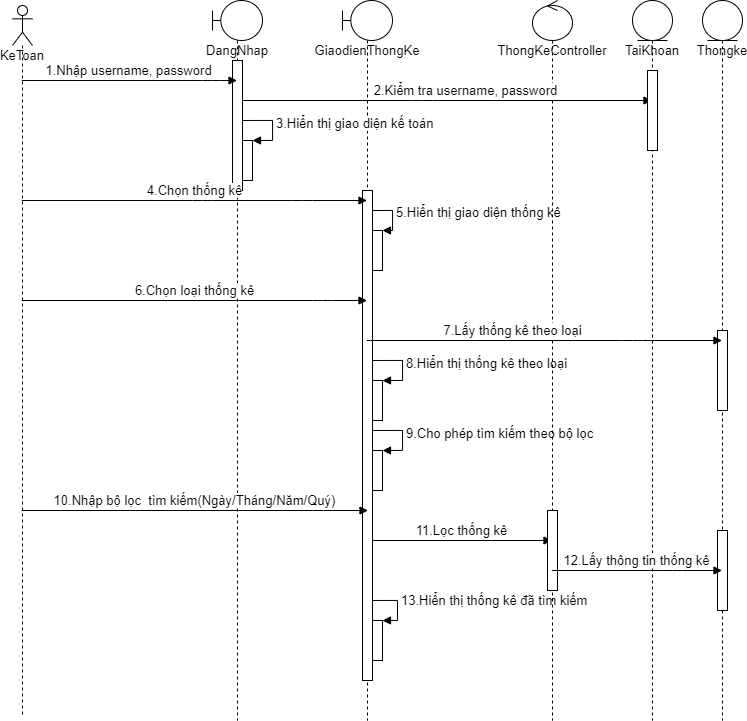

The diagram above was exported from draw.io. Its source (the exported page's mxGraphModel, read from the mxfile embedded in the PNG):
<mxGraphModel dx="1673" dy="829" grid="1" gridSize="10" guides="1" tooltips="1" connect="1" arrows="1" fold="1" page="1" pageScale="1" pageWidth="850" pageHeight="1100" math="0" shadow="0">
  <root>
    <mxCell id="0" />
    <mxCell id="1" parent="0" />
    <mxCell id="lETHRxyLE5W9Xj-KbvIl-1" value="KeToan" style="shape=umlLifeline;participant=umlActor;perimeter=lifelinePerimeter;whiteSpace=wrap;html=1;container=1;collapsible=0;recursiveResize=0;verticalAlign=top;spacingTop=36;outlineConnect=0;fontSize=13;" parent="1" vertex="1">
      <mxGeometry x="300" y="295" width="20" height="710" as="geometry" />
    </mxCell>
    <mxCell id="lETHRxyLE5W9Xj-KbvIl-7" value="GiaodienThongKe" style="shape=umlLifeline;participant=umlBoundary;perimeter=lifelinePerimeter;whiteSpace=wrap;html=1;container=1;collapsible=0;recursiveResize=0;verticalAlign=top;spacingTop=36;outlineConnect=0;fontSize=13;" parent="1" vertex="1">
      <mxGeometry x="630" y="290" width="50" height="720" as="geometry" />
    </mxCell>
    <mxCell id="lETHRxyLE5W9Xj-KbvIl-18" value="" style="html=1;points=[];perimeter=orthogonalPerimeter;fontSize=13;" parent="lETHRxyLE5W9Xj-KbvIl-7" vertex="1">
      <mxGeometry x="30" y="230" width="10" height="40" as="geometry" />
    </mxCell>
    <mxCell id="lETHRxyLE5W9Xj-KbvIl-19" value="5.Hiển thị giao diện thống kê" style="edgeStyle=orthogonalEdgeStyle;html=1;align=left;spacingLeft=2;endArrow=block;rounded=0;entryX=1;entryY=0;fontSize=13;" parent="lETHRxyLE5W9Xj-KbvIl-7" target="lETHRxyLE5W9Xj-KbvIl-18" edge="1">
      <mxGeometry relative="1" as="geometry">
        <mxPoint x="25" y="210" as="sourcePoint" />
        <Array as="points">
          <mxPoint x="50" y="210" />
        </Array>
      </mxGeometry>
    </mxCell>
    <mxCell id="lETHRxyLE5W9Xj-KbvIl-22" value="" style="html=1;points=[];perimeter=orthogonalPerimeter;fontSize=13;" parent="lETHRxyLE5W9Xj-KbvIl-7" vertex="1">
      <mxGeometry x="30" y="380" width="10" height="40" as="geometry" />
    </mxCell>
    <mxCell id="lETHRxyLE5W9Xj-KbvIl-23" value="8.Hiển thị thống kê theo loại" style="edgeStyle=orthogonalEdgeStyle;html=1;align=left;spacingLeft=2;endArrow=block;rounded=0;entryX=1;entryY=0;fontSize=13;" parent="lETHRxyLE5W9Xj-KbvIl-7" target="lETHRxyLE5W9Xj-KbvIl-22" edge="1">
      <mxGeometry relative="1" as="geometry">
        <mxPoint x="25" y="360" as="sourcePoint" />
        <Array as="points">
          <mxPoint x="60" y="360" />
          <mxPoint x="60" y="380" />
        </Array>
      </mxGeometry>
    </mxCell>
    <mxCell id="lETHRxyLE5W9Xj-KbvIl-25" value="" style="html=1;points=[];perimeter=orthogonalPerimeter;fontSize=13;" parent="lETHRxyLE5W9Xj-KbvIl-7" vertex="1">
      <mxGeometry x="30" y="450" width="10" height="40" as="geometry" />
    </mxCell>
    <mxCell id="lETHRxyLE5W9Xj-KbvIl-26" value="9.Cho phép tìm kiếm theo bộ lọc" style="edgeStyle=orthogonalEdgeStyle;html=1;align=left;spacingLeft=2;endArrow=block;rounded=0;entryX=1;entryY=0;fontSize=13;" parent="lETHRxyLE5W9Xj-KbvIl-7" target="lETHRxyLE5W9Xj-KbvIl-25" edge="1">
      <mxGeometry relative="1" as="geometry">
        <mxPoint x="25" y="430" as="sourcePoint" />
        <Array as="points">
          <mxPoint x="60" y="430" />
          <mxPoint x="60" y="450" />
        </Array>
      </mxGeometry>
    </mxCell>
    <mxCell id="lETHRxyLE5W9Xj-KbvIl-28" value="11.Lọc thống kê" style="html=1;verticalAlign=bottom;endArrow=block;fontSize=13;" parent="lETHRxyLE5W9Xj-KbvIl-7" target="lETHRxyLE5W9Xj-KbvIl-9" edge="1">
      <mxGeometry width="80" relative="1" as="geometry">
        <mxPoint x="30" y="540" as="sourcePoint" />
        <mxPoint x="110" y="540" as="targetPoint" />
      </mxGeometry>
    </mxCell>
    <mxCell id="lETHRxyLE5W9Xj-KbvIl-31" value="" style="html=1;points=[];perimeter=orthogonalPerimeter;fontSize=13;" parent="lETHRxyLE5W9Xj-KbvIl-7" vertex="1">
      <mxGeometry x="30" y="620" width="10" height="40" as="geometry" />
    </mxCell>
    <mxCell id="lETHRxyLE5W9Xj-KbvIl-32" value="13.Hiển thị thống kê đã tìm kiếm" style="edgeStyle=orthogonalEdgeStyle;html=1;align=left;spacingLeft=2;endArrow=block;rounded=0;entryX=1;entryY=0;fontSize=13;" parent="lETHRxyLE5W9Xj-KbvIl-7" target="lETHRxyLE5W9Xj-KbvIl-31" edge="1">
      <mxGeometry relative="1" as="geometry">
        <mxPoint x="20" y="600" as="sourcePoint" />
        <Array as="points">
          <mxPoint x="55" y="600" />
          <mxPoint x="55" y="620" />
        </Array>
      </mxGeometry>
    </mxCell>
    <mxCell id="lETHRxyLE5W9Xj-KbvIl-34" value="" style="html=1;points=[];perimeter=orthogonalPerimeter;fontSize=13;" parent="lETHRxyLE5W9Xj-KbvIl-7" vertex="1">
      <mxGeometry x="20" y="190" width="10" height="490" as="geometry" />
    </mxCell>
    <mxCell id="lETHRxyLE5W9Xj-KbvIl-8" value="DangNhap" style="shape=umlLifeline;participant=umlBoundary;perimeter=lifelinePerimeter;whiteSpace=wrap;html=1;container=1;collapsible=0;recursiveResize=0;verticalAlign=top;spacingTop=36;outlineConnect=0;fontSize=13;" parent="1" vertex="1">
      <mxGeometry x="500" y="290" width="50" height="720" as="geometry" />
    </mxCell>
    <mxCell id="lETHRxyLE5W9Xj-KbvIl-14" value="" style="html=1;points=[];perimeter=orthogonalPerimeter;fontSize=13;" parent="lETHRxyLE5W9Xj-KbvIl-8" vertex="1">
      <mxGeometry x="30" y="140" width="10" height="40" as="geometry" />
    </mxCell>
    <mxCell id="lETHRxyLE5W9Xj-KbvIl-15" value="3.Hiển thị giao diện kế toán" style="edgeStyle=orthogonalEdgeStyle;html=1;align=left;spacingLeft=2;endArrow=block;rounded=0;entryX=1;entryY=0;fontSize=13;" parent="lETHRxyLE5W9Xj-KbvIl-8" target="lETHRxyLE5W9Xj-KbvIl-14" edge="1">
      <mxGeometry relative="1" as="geometry">
        <mxPoint x="25" y="120" as="sourcePoint" />
        <Array as="points">
          <mxPoint x="60" y="120" />
          <mxPoint x="60" y="140" />
        </Array>
      </mxGeometry>
    </mxCell>
    <mxCell id="lETHRxyLE5W9Xj-KbvIl-33" value="" style="html=1;points=[];perimeter=orthogonalPerimeter;fontSize=13;" parent="lETHRxyLE5W9Xj-KbvIl-8" vertex="1">
      <mxGeometry x="20" y="60" width="10" height="130" as="geometry" />
    </mxCell>
    <mxCell id="lETHRxyLE5W9Xj-KbvIl-9" value="ThongKeController" style="shape=umlLifeline;participant=umlControl;perimeter=lifelinePerimeter;whiteSpace=wrap;html=1;container=1;collapsible=0;recursiveResize=0;verticalAlign=top;spacingTop=36;outlineConnect=0;fontSize=13;" parent="1" vertex="1">
      <mxGeometry x="820" y="290" width="40" height="720" as="geometry" />
    </mxCell>
    <mxCell id="lETHRxyLE5W9Xj-KbvIl-35" value="" style="html=1;points=[];perimeter=orthogonalPerimeter;fontSize=13;" parent="lETHRxyLE5W9Xj-KbvIl-9" vertex="1">
      <mxGeometry x="15" y="510" width="10" height="80" as="geometry" />
    </mxCell>
    <mxCell id="lETHRxyLE5W9Xj-KbvIl-10" value="Thongke" style="shape=umlLifeline;participant=umlEntity;perimeter=lifelinePerimeter;whiteSpace=wrap;html=1;container=1;collapsible=0;recursiveResize=0;verticalAlign=top;spacingTop=36;outlineConnect=0;fontSize=13;" parent="1" vertex="1">
      <mxGeometry x="990" y="290" width="40" height="720" as="geometry" />
    </mxCell>
    <mxCell id="lETHRxyLE5W9Xj-KbvIl-36" value="" style="html=1;points=[];perimeter=orthogonalPerimeter;fontSize=13;" parent="lETHRxyLE5W9Xj-KbvIl-10" vertex="1">
      <mxGeometry x="15" y="530" width="10" height="80" as="geometry" />
    </mxCell>
    <mxCell id="lETHRxyLE5W9Xj-KbvIl-37" value="" style="html=1;points=[];perimeter=orthogonalPerimeter;fontSize=13;" parent="lETHRxyLE5W9Xj-KbvIl-10" vertex="1">
      <mxGeometry x="15" y="330" width="10" height="80" as="geometry" />
    </mxCell>
    <mxCell id="lETHRxyLE5W9Xj-KbvIl-11" value="1.Nhập username, password" style="html=1;verticalAlign=bottom;endArrow=block;fontSize=13;" parent="1" source="lETHRxyLE5W9Xj-KbvIl-1" target="lETHRxyLE5W9Xj-KbvIl-8" edge="1">
      <mxGeometry width="80" relative="1" as="geometry">
        <mxPoint x="450" y="380" as="sourcePoint" />
        <mxPoint x="530" y="380" as="targetPoint" />
        <Array as="points">
          <mxPoint x="500" y="370" />
        </Array>
      </mxGeometry>
    </mxCell>
    <mxCell id="lETHRxyLE5W9Xj-KbvIl-12" value="2.Kiểm tra username, password" style="html=1;verticalAlign=bottom;endArrow=block;fontSize=13;" parent="1" target="lETHRxyLE5W9Xj-KbvIl-13" edge="1">
      <mxGeometry x="0.0867" width="80" relative="1" as="geometry">
        <mxPoint x="530" y="390" as="sourcePoint" />
        <mxPoint x="660" y="410" as="targetPoint" />
        <Array as="points">
          <mxPoint x="710" y="390" />
        </Array>
        <mxPoint x="1" as="offset" />
      </mxGeometry>
    </mxCell>
    <mxCell id="lETHRxyLE5W9Xj-KbvIl-13" value="TaiKhoan" style="shape=umlLifeline;participant=umlEntity;perimeter=lifelinePerimeter;whiteSpace=wrap;html=1;container=1;collapsible=0;recursiveResize=0;verticalAlign=top;spacingTop=36;outlineConnect=0;fontSize=13;" parent="1" vertex="1">
      <mxGeometry x="920" y="290" width="40" height="720" as="geometry" />
    </mxCell>
    <mxCell id="lETHRxyLE5W9Xj-KbvIl-38" value="" style="html=1;points=[];perimeter=orthogonalPerimeter;fontSize=13;" parent="lETHRxyLE5W9Xj-KbvIl-13" vertex="1">
      <mxGeometry x="15" y="70" width="10" height="80" as="geometry" />
    </mxCell>
    <mxCell id="lETHRxyLE5W9Xj-KbvIl-20" value="6.Chọn loại thống kê" style="html=1;verticalAlign=bottom;endArrow=block;fontSize=13;" parent="1" source="lETHRxyLE5W9Xj-KbvIl-1" target="lETHRxyLE5W9Xj-KbvIl-7" edge="1">
      <mxGeometry width="80" relative="1" as="geometry">
        <mxPoint x="420" y="570" as="sourcePoint" />
        <mxPoint x="500" y="570" as="targetPoint" />
        <Array as="points">
          <mxPoint x="610" y="590" />
        </Array>
      </mxGeometry>
    </mxCell>
    <mxCell id="lETHRxyLE5W9Xj-KbvIl-16" value="4.Chọn thống kê" style="html=1;verticalAlign=bottom;endArrow=block;fontSize=13;" parent="1" source="lETHRxyLE5W9Xj-KbvIl-1" target="lETHRxyLE5W9Xj-KbvIl-7" edge="1">
      <mxGeometry width="80" relative="1" as="geometry">
        <mxPoint x="400" y="480" as="sourcePoint" />
        <mxPoint x="480" y="480" as="targetPoint" />
        <Array as="points">
          <mxPoint x="490" y="490" />
          <mxPoint x="590" y="490" />
        </Array>
      </mxGeometry>
    </mxCell>
    <mxCell id="lETHRxyLE5W9Xj-KbvIl-21" value="7.Lấy thống kê theo loại" style="html=1;verticalAlign=bottom;endArrow=block;fontSize=13;" parent="1" source="lETHRxyLE5W9Xj-KbvIl-7" target="lETHRxyLE5W9Xj-KbvIl-10" edge="1">
      <mxGeometry x="-0.1797" width="80" relative="1" as="geometry">
        <mxPoint x="720" y="610" as="sourcePoint" />
        <mxPoint x="800" y="610" as="targetPoint" />
        <Array as="points">
          <mxPoint x="920" y="630" />
        </Array>
        <mxPoint as="offset" />
      </mxGeometry>
    </mxCell>
    <mxCell id="lETHRxyLE5W9Xj-KbvIl-24" value="10.Nhập bộ lọc&amp;nbsp; tìm kiếm(Ngày/Tháng/Năm/Quý)" style="html=1;verticalAlign=bottom;endArrow=block;fontSize=13;" parent="1" source="lETHRxyLE5W9Xj-KbvIl-1" edge="1">
      <mxGeometry width="80" relative="1" as="geometry">
        <mxPoint x="400.5" y="800" as="sourcePoint" />
        <mxPoint x="655.5" y="800" as="targetPoint" />
        <Array as="points">
          <mxPoint x="611" y="800" />
        </Array>
      </mxGeometry>
    </mxCell>
    <mxCell id="lETHRxyLE5W9Xj-KbvIl-29" value="12.Lấy thông tin thống kê" style="html=1;verticalAlign=bottom;endArrow=block;fontSize=13;" parent="1" source="lETHRxyLE5W9Xj-KbvIl-9" target="lETHRxyLE5W9Xj-KbvIl-10" edge="1">
      <mxGeometry width="80" relative="1" as="geometry">
        <mxPoint x="880" y="860" as="sourcePoint" />
        <mxPoint x="960" y="860" as="targetPoint" />
        <Array as="points">
          <mxPoint x="960" y="860" />
        </Array>
      </mxGeometry>
    </mxCell>
  </root>
</mxGraphModel>